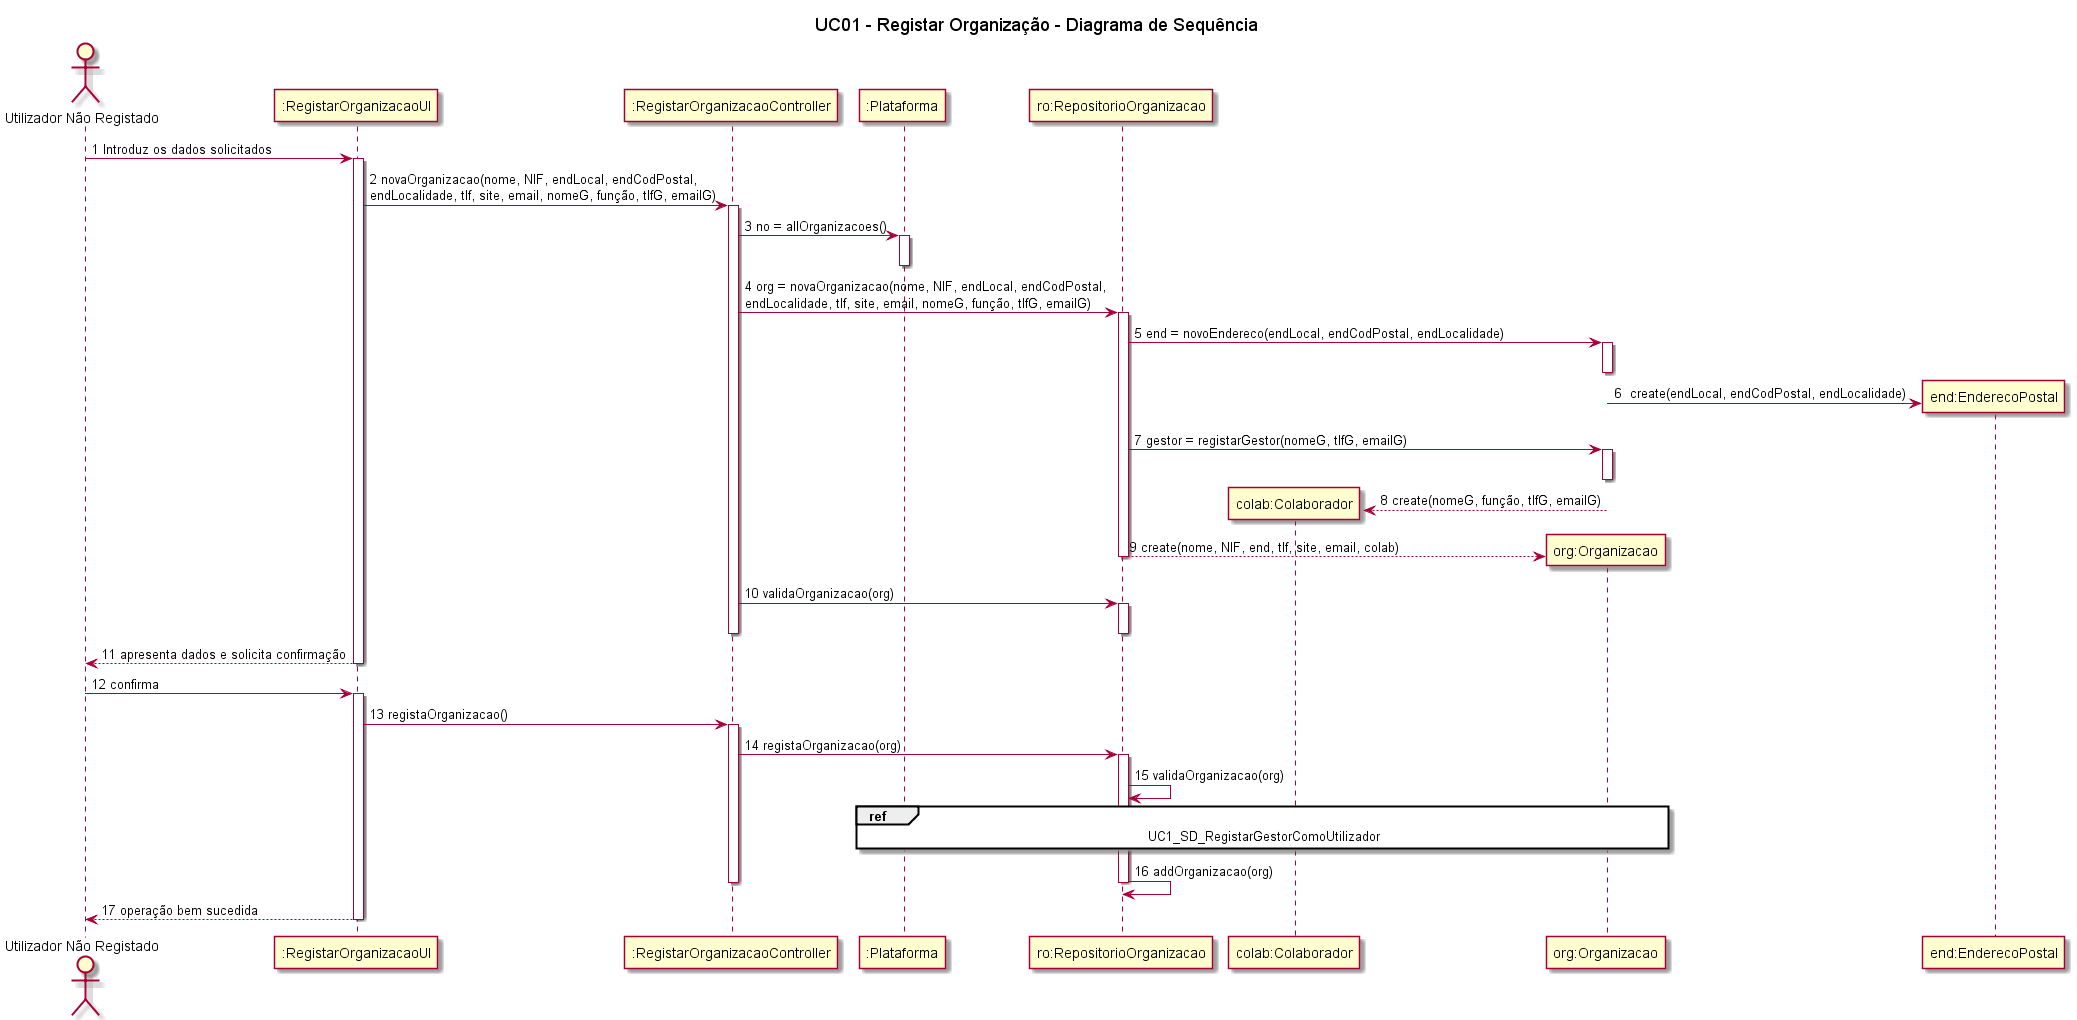

The diagram above was rendered by PlantUML. Its source (embedded in the PNG):
@startuml

title UC01 - Registar Organização - Diagrama de Sequência

actor "Utilizador Não Registado" as UtilizadorNaoRegistado
participant ":RegistarOrganizacaoUI" as RegistarOrganizacaoUI
participant ":RegistarOrganizacaoController" as RegistarOrganizaoController
participant ":Plataforma" as Plataforma
participant "ro:RepositorioOrganizacao" as RepositorioOrganizacao
participant "colab:Colaborador" as Colaborador
participant "org:Organizacao" as Organizacao
participant "end:EnderecoPostal" as EnderecoPostal

UtilizadorNaoRegistado -> RegistarOrganizacaoUI: 1 Introduz os dados solicitados
activate RegistarOrganizacaoUI
RegistarOrganizacaoUI ->  RegistarOrganizaoController: 2 novaOrganizacao(nome, NIF, endLocal, endCodPostal,\nendLocalidade, tlf, site, email, nomeG, função, tlfG, emailG)
activate RegistarOrganizaoController
RegistarOrganizaoController -> Plataforma : 3 no = allOrganizacoes()
activate Plataforma
deactivate Plataforma
RegistarOrganizaoController -> RepositorioOrganizacao : 4 org = novaOrganizacao(nome, NIF, endLocal, endCodPostal,\nendLocalidade, tlf, site, email, nomeG, função, tlfG, emailG)
activate RepositorioOrganizacao
RepositorioOrganizacao -> Organizacao : 5 end = novoEndereco(endLocal, endCodPostal, endLocalidade)
activate Organizacao
deactivate Organizacao
Organizacao -> EnderecoPostal ** : 6  create(endLocal, endCodPostal, endLocalidade)
RepositorioOrganizacao -> Organizacao : 7 gestor = registarGestor(nomeG, tlfG, emailG)
activate Organizacao
deactivate Organizacao
Organizacao --> Colaborador ** : 8 create(nomeG, função, tlfG, emailG)
RepositorioOrganizacao --> Organizacao ** : 9 create(nome, NIF, end, tlf, site, email, colab)
deactivate RepositorioOrganizacao
RegistarOrganizaoController -> RepositorioOrganizacao : 10 validaOrganizacao(org)
activate RepositorioOrganizacao
deactivate RepositorioOrganizacao
deactivate RegistarOrganizaoController
RegistarOrganizacaoUI --> UtilizadorNaoRegistado : 11 apresenta dados e solicita confirmação
deactivate RegistarOrganizacaoUI
UtilizadorNaoRegistado -> RegistarOrganizacaoUI : 12 confirma
activate RegistarOrganizacaoUI
RegistarOrganizacaoUI -> RegistarOrganizaoController : 13 registaOrganizacao()
activate RegistarOrganizaoController
RegistarOrganizaoController -> RepositorioOrganizacao : 14 registaOrganizacao(org)
activate RepositorioOrganizacao
RepositorioOrganizacao -> RepositorioOrganizacao : 15 validaOrganizacao(org)
ref over Plataforma, Organizacao : UC1_SD_RegistarGestorComoUtilizador
RepositorioOrganizacao -> RepositorioOrganizacao : 16 addOrganizacao(org)
deactivate RepositorioOrganizacao
deactivate RegistarOrganizaoController
RegistarOrganizacaoUI --> UtilizadorNaoRegistado : 17 operação bem sucedida
deactivate RegistarOrganizacaoUI

@enduml